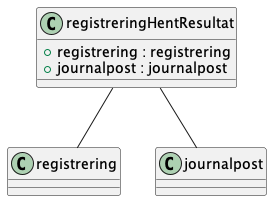

The diagram above was rendered by PlantUML. Its source (embedded in the PNG):
@startuml

class registreringHentResultat {
    +registrering : registrering
    +journalpost : journalpost
}
registreringHentResultat -- registrering
registreringHentResultat -- journalpost

@enduml